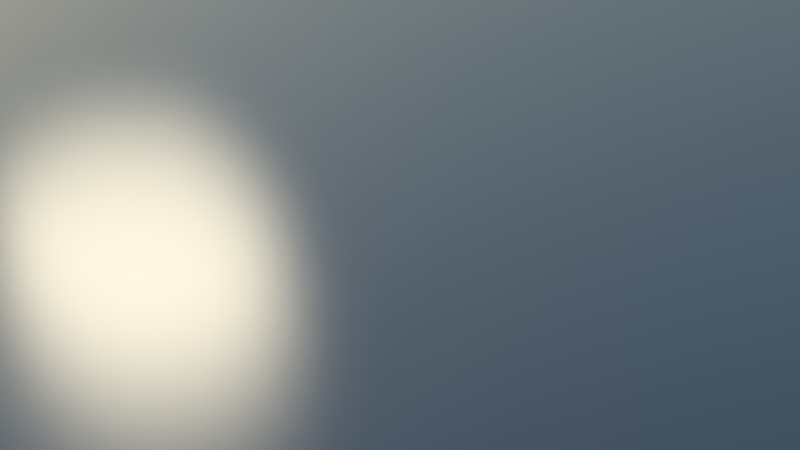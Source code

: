 # Source: droplets.blend  (saved by Blender 2.68.5; exported with 4.5.12 LTS)
import bpy
from mathutils import Matrix  # noqa: F401  (used for matrix-valued properties, if any)

bpy.ops.wm.read_factory_settings(use_empty=True)
scene = bpy.context.scene
scene.name = 'Scene'

# ---- collections
col_collection_1 = bpy.data.collections.new('Collection 1'); scene.collection.children.link(col_collection_1)

# ---- materials (node trees are filled in below, after node groups)
mat_material = bpy.data.materials.new('Material')
mat_material.alpha_threshold = 0.0
mat_material.roughness = 0.5
mat_material.line_color = (0.0, 0.0, 0.0, 1.0)
mat_material_001 = bpy.data.materials.new('Material.001')
mat_material_001.alpha_threshold = 0.0
mat_material_001.preview_render_type = 'CUBE'
mat_material_001.roughness = 0.5
mat_material_001.line_color = (0.0, 0.0, 0.0, 1.0)

# ---- material node trees
mat_material.use_nodes = True; mat_material.node_tree.nodes.clear()
_N = mat_material.node_tree.nodes; _L = mat_material.node_tree.links
n0 = _N.new('ShaderNodeOutputMaterial'); n0.name = 'Material Output'; n0.location = (300, 300)
n0.width = 120
n1 = _N.new('ShaderNodeEmission'); n1.name = 'Emission'; n1.location = (100, 300)
n1.width = 150
n1.inputs[0].default_value = (1.0, 0.9238, 0.7462, 1.0)
n1.inputs[1].default_value = 1.3
_L.new(n1.outputs[0], n0.inputs[0])
n0.is_active_output = True
mat_material_001.use_nodes = True; mat_material_001.node_tree.nodes.clear()
_N = mat_material_001.node_tree.nodes; _L = mat_material_001.node_tree.links
n0 = _N.new('ShaderNodeScript'); n0.name = 'Script'; n0.location = (-72, 378)
n0.width = 237
n0.bytecode = 'OpenShadingLanguage 1.00\n# Compiled by oslc 1.3.0\nshader droplets\nparam\tvector\tPosition\t0 0 0 \t\t %read{4,4} %write{0,0}\nparam\tfloat\tScale\t5 \t\t %read{4,4} %write{2147483647,-1}\nparam\tint\tDrops\t3 \t\t %read{17,17} %write{2147483647,-1}\nparam\tfloat\tTime\t1.7 \t\t %read{27,27} %write{2147483647,-1}\nparam\tfloat\tStartTime\t0 \t\t %read{21,21} %write{2147483647,-1}\nparam\tfloat\tEndTime\t10 \t\t %read{21,21} %write{2147483647,-1}\nparam\tfloat\tAmplitude\t1 \t\t %read{41,41} %write{2147483647,-1}\nparam\tfloat\tWavelength\t0.0099999998 \t\t %read{39,39} %write{2147483647,-1}\nparam\tfloat\tSpread\t0.0099999998 \t\t %read{49,49} %write{2147483647,-1}\nparam\tfloat\tLimit\t2 \t\t %read{1,43} %write{2147483647,-1}\nparam\tfloat\tDamping\t-0.5 \t\t %read{44,44} %write{2147483647,-1}\noparam\tfloat\tHeight\t0 \t\t %read{2147483647,-1} %write{62,62}\nglobal\tpoint\tP\t %read{0,0} %write{2147483647,-1}\nlocal\tfloat\tL\t %read{8,12} %write{3,3}\nlocal\tvector\tPos\t %read{5,31} %write{4,4}\nlocal\tvector\tip\t %read{14,14} %write{5,5}\nlocal\tfloat\th\t %read{7,62} %write{6,61}\nlocal\tfloat\t___294_dx\t %read{7,61} %write{7,61}\nlocal\tfloat\t___296_dy\t %read{7,61} %write{7,61}\nlocal\tvector\t___297_p\t %read{7,61} %write{7,61}\nlocal\tint\t___298_i\t %read{7,61} %write{7,61}\nlocal\tvector\t___299_center\t %read{7,61} %write{7,61}\nlocal\tfloat\t___299_start\t %read{7,61} %write{7,61}\nlocal\tfloat\t___299_peak\t %read{7,61} %write{7,61}\nlocal\tfloat\t___299_dc\t %read{7,61} %write{7,61}\nlocal\tfloat\t___299_t\t %read{7,61} %write{7,61}\nlocal\tfloat\t___299_a\t %read{7,61} %write{7,61}\nlocal\tfloat\t___299_dr\t %read{7,61} %write{7,61}\nlocal\tfloat\t___299_dm\t %read{7,61} %write{7,61}\ntemp\tfloat\t$tmp1\t %read{3,3} %write{2,2}\ntemp\tfloat\t$tmp2\t %read{2,2} %write{1,1}\nconst\tint\t$const1\t1\t\t %read{23,57} %write{2147483647,-1}\nconst\tfloat\t$const2\t1\t\t %read{3,61} %write{2147483647,-1}\nconst\tint\t$const3\t0\t\t %read{6,52} %write{2147483647,-1}\ntemp\tint\t$tmp3\t %read{7,61} %write{7,61}\ntemp\tint\t$tmp4\t %read{10,59} %write{10,59}\ntemp\tvector\t$tmp5\t %read{14,14} %write{13,13}\nconst\tfloat\t$const4\t0\t\t %read{13,13} %write{2147483647,-1}\ntemp\tint\t$tmp6\t %read{15,57} %write{15,57}\ntemp\tvector\t$tmp7\t %read{20,20} %write{19,19}\nconst\tstring\t$const5\t"cell"\t\t %read{19,25} %write{2147483647,-1}\ntemp\tfloat\t$tmp8\t %read{19,19} %write{18,18}\ntemp\tfloat\t$tmp9\t %read{26,26} %write{21,21}\ntemp\tfloat\t$tmp10\t %read{26,26} %write{25,25}\ntemp\tint\t$tmp11\t %read{23,23} %write{22,22}\ntemp\tint\t$tmp12\t %read{24,24} %write{23,23}\ntemp\tfloat\t$tmp13\t %read{25,25} %write{24,24}\ntemp\tfloat\t$tmp14\t %read{30,30} %write{28,28}\ntemp\tfloat\t$tmp15\t %read{30,30} %write{29,29}\ntemp\tfloat\t$tmp16\t %read{35,35} %write{30,30}\ntemp\tfloat\t$tmp17\t %read{33,33} %write{31,31}\ntemp\tfloat\t$tmp18\t %read{33,33} %write{32,32}\ntemp\tfloat\t$tmp19\t %read{36,36} %write{33,33}\nconst\tstring\t$const6\t"hypot"\t\t %read{34,34} %write{2147483647,-1}\ntemp\tfloat\t$tmp20\t %read{37,37} %write{35,35}\ntemp\tfloat\t$tmp21\t %read{37,37} %write{36,36}\ntemp\tfloat\t$tmp22\t %read{38,38} %write{37,37}\ntemp\tfloat\t$tmp23\t %read{41,41} %write{40,40}\ntemp\tfloat\t$tmp24\t %read{43,43} %write{42,42}\ntemp\tfloat\t$tmp25\t %read{51,51} %write{50,50}\ntemp\tfloat\t$tmp26\t %read{46,46} %write{45,45}\ntemp\tfloat\t$tmp27\t %read{48,48} %write{46,46}\ntemp\tfloat\t$tmp28\t %read{48,48} %write{47,47}\ntemp\tfloat\t$tmp29\t %read{49,49} %write{48,48}\ntemp\tfloat\t$tmp30\t %read{50,50} %write{49,49}\ntemp\tint\t$tmp31\t %read{53,53} %write{52,52}\ntemp\tfloat\t$tmp32\t %read{55,55} %write{54,54}\ntemp\tint\t$tmp33\t %read{2147483647,-1} %write{56,56}\ntemp\tfloat\t$tmp34\t %read{2147483647,-1} %write{58,58}\ntemp\tfloat\t$tmp35\t %read{2147483647,-1} %write{60,60}\ncode Position\n# c:\\\\users\\\\michel\\\\appdata\\\\local\\\\temp\\\\tmpf01b4w.osl:3\n#   float Scale = 5,\n\tassign\t\tPosition P \t%filename{"c:\\\\users\\\\michel\\\\appdata\\\\local\\\\temp\\\\tmpf01b4w.osl"} %line{3} %argrw{"wr"}\ncode ___main___\n# c:\\\\users\\\\michel\\\\appdata\\\\local\\\\temp\\\\tmpf01b4w.osl:18\n#   \n\tabs\t\t$tmp2 Limit \t%filename{"c:\\\\users\\\\michel\\\\appdata\\\\local\\\\temp\\\\tmpf01b4w.osl"} %line{18} %argrw{"wr"}\n\tceil\t\t$tmp1 $tmp2 \t%argrw{"wr"}\n\tmax\t\tL $tmp1 $const2 \t%argrw{"wrr"}\n# c:\\\\users\\\\michel\\\\appdata\\\\local\\\\temp\\\\tmpf01b4w.osl:20\n#   vector ip = floor(Pos);\n\tmul\t\tPos Position Scale \t%line{20} %argrw{"wrr"}\n# c:\\\\users\\\\michel\\\\appdata\\\\local\\\\temp\\\\tmpf01b4w.osl:21\n#   \n\tfloor\t\tip Pos \t%line{21} %argrw{"wr"}\n# c:\\\\users\\\\michel\\\\appdata\\\\local\\\\temp\\\\tmpf01b4w.osl:23\n#   for(float dx = -L; dx <= L; dx++){\n\tassign\t\th $const3 \t%line{23} %argrw{"wr"}\n# c:\\\\users\\\\michel\\\\appdata\\\\local\\\\temp\\\\tmpf01b4w.osl:24\n#   for(float dy = -L; dy <= L; dy++){\n\tfor\t\t$tmp3 9 10 60 62 \t%line{24} %argrw{"r"}\n\tneg\t\t___294_dx L \t%argrw{"wr"}\n\tle\t\t$tmp3 ___294_dx L \t%argrw{"wrr"}\n# c:\\\\users\\\\michel\\\\appdata\\\\local\\\\temp\\\\tmpf01b4w.osl:25\n#   vector p = ip+vector(dx,dy,0);\n\tfor\t\t$tmp4 12 13 58 60 \t%line{25} %argrw{"r"}\n\tneg\t\t___296_dy L \t%argrw{"wr"}\n\tle\t\t$tmp4 ___296_dy L \t%argrw{"wrr"}\n# c:\\\\users\\\\michel\\\\appdata\\\\local\\\\temp\\\\tmpf01b4w.osl:26\n#   //printf("p %.2f\\n",p);\n\tvector\t\t$tmp5 ___294_dx ___296_dy $const4 \t%line{26} %argrw{"wrrr"}\n\tadd\t\t___297_p ip $tmp5 \t%argrw{"wrr"}\n# c:\\\\users\\\\michel\\\\appdata\\\\local\\\\temp\\\\tmpf01b4w.osl:28\n#     vector center = noise("cell",p,i) + p;\n\tfor\t\t$tmp6 17 18 56 58 \t%line{28} %argrw{"r"}\n\tassign\t\t___298_i $const3 \t%argrw{"wr"}\n\tlt\t\t$tmp6 ___298_i Drops \t%argrw{"wrr"}\n# c:\\\\users\\\\michel\\\\appdata\\\\local\\\\temp\\\\tmpf01b4w.osl:29\n#     //printf("c %.2f\\n",center);\n\tassign\t\t$tmp8 ___298_i \t%line{29} %argrw{"wr"}\n\tnoise\t\t$tmp7 $const5 ___297_p $tmp8 \t%argrw{"wrrr"}\n\tadd\t\t___299_center $tmp7 ___297_p \t%argrw{"wrr"}\n# c:\\\\users\\\\michel\\\\appdata\\\\local\\\\temp\\\\tmpf01b4w.osl:31\n#     float peak = Time - start;\n\tsub\t\t$tmp9 EndTime StartTime \t%line{31} %argrw{"wrr"}\n\tneg\t\t$tmp11 ___298_i \t%argrw{"wr"}\n\tsub\t\t$tmp12 $tmp11 $const1 \t%argrw{"wrr"}\n\tassign\t\t$tmp13 $tmp12 \t%argrw{"wr"}\n\tnoise\t\t$tmp10 $const5 ___297_p $tmp13 \t%argrw{"wrrr"}\n\tmul\t\t___299_start $tmp9 $tmp10 \t%argrw{"wrr"}\n# c:\\\\users\\\\michel\\\\appdata\\\\local\\\\temp\\\\tmpf01b4w.osl:32\n#     // ignore z-component\n\tsub\t\t___299_peak Time ___299_start \t%line{32} %argrw{"wrr"}\n# c:\\\\users\\\\michel\\\\appdata\\\\local\\\\temp\\\\tmpf01b4w.osl:34\n#     //if( peak <= Limit){\n\tcompref\t\t$tmp14 Pos $const3 \t%line{34} %argrw{"wrr"}\n\tcompref\t\t$tmp15 ___299_center $const3 \t%argrw{"wrr"}\n\tsub\t\t$tmp16 $tmp14 $tmp15 \t%argrw{"wrr"}\n\tcompref\t\t$tmp17 Pos $const1 \t%argrw{"wrr"}\n\tcompref\t\t$tmp18 ___299_center $const1 \t%argrw{"wrr"}\n\tsub\t\t$tmp19 $tmp17 $tmp18 \t%argrw{"wrr"}\n\tfunctioncall\t$const6 39 \t%argrw{"r"}\n# E:/blender-2.67b-windows64\\\\2.67\\\\scripts\\\\addons\\\\cycles\\\\shader\\\\stdosl.h:113\n# normal degrees (normal x) { return x*(180.0/M_PI); }\n\tmul\t\t$tmp20 $tmp16 $tmp16 \t%filename{"E:/blender-2.67b-windows64\\\\2.67\\\\scripts\\\\addons\\\\cycles\\\\shader\\\\stdosl.h"} %line{113} %argrw{"wrr"}\n\tmul\t\t$tmp21 $tmp19 $tmp19 \t%argrw{"wrr"}\n\tadd\t\t$tmp22 $tmp20 $tmp21 \t%argrw{"wrr"}\n\tsqrt\t\t___299_dc $tmp22 \t%argrw{"wr"}\n# c:\\\\users\\\\michel\\\\appdata\\\\local\\\\temp\\\\tmpf01b4w.osl:36\n#       float a = Amplitude * cos(t);\n\tdiv\t\t___299_t ___299_dc Wavelength \t%filename{"c:\\\\users\\\\michel\\\\appdata\\\\local\\\\temp\\\\tmpf01b4w.osl"} %line{36} %argrw{"wrr"}\n# c:\\\\users\\\\michel\\\\appdata\\\\local\\\\temp\\\\tmpf01b4w.osl:37\n#       float dr= (Limit-peak)/Limit;\n\tcos\t\t$tmp23 ___299_t \t%line{37} %argrw{"wr"}\n\tmul\t\t___299_a Amplitude $tmp23 \t%argrw{"wrr"}\n# c:\\\\users\\\\michel\\\\appdata\\\\local\\\\temp\\\\tmpf01b4w.osl:38\n#       float dm=pow(dr,Damping);\n\tsub\t\t$tmp24 Limit ___299_peak \t%line{38} %argrw{"wrr"}\n\tdiv\t\t___299_dr $tmp24 Limit \t%argrw{"wrr"}\n# c:\\\\users\\\\michel\\\\appdata\\\\local\\\\temp\\\\tmpf01b4w.osl:39\n#       dm *= exp(-(dc-peak)*(dc-peak)/Spread);\n\tpow\t\t___299_dm ___299_dr Damping \t%line{39} %argrw{"wrr"}\n# c:\\\\users\\\\michel\\\\appdata\\\\local\\\\temp\\\\tmpf01b4w.osl:40\n#       if( dm > 0 ){\n\tsub\t\t$tmp26 ___299_dc ___299_peak \t%line{40} %argrw{"wrr"}\n\tneg\t\t$tmp27 $tmp26 \t%argrw{"wr"}\n\tsub\t\t$tmp28 ___299_dc ___299_peak \t%argrw{"wrr"}\n\tmul\t\t$tmp29 $tmp27 $tmp28 \t%argrw{"wrr"}\n\tdiv\t\t$tmp30 $tmp29 Spread \t%argrw{"wrr"}\n\texp\t\t$tmp25 $tmp30 \t%argrw{"wr"}\n\tmul\t\t___299_dm ___299_dm $tmp25 \t%argrw{"wrr"}\n# c:\\\\users\\\\michel\\\\appdata\\\\local\\\\temp\\\\tmpf01b4w.osl:41\n#         h += a*dm;\n\tgt\t\t$tmp31 ___299_dm $const3 \t%line{41} %argrw{"wrr"}\n\tif\t\t$tmp31 56 56 \t%argrw{"r"}\n# c:\\\\users\\\\michel\\\\appdata\\\\local\\\\temp\\\\tmpf01b4w.osl:42\n#       }\n\tmul\t\t$tmp32 ___299_a ___299_dm \t%line{42} %argrw{"wrr"}\n\tadd\t\th h $tmp32 \t%argrw{"wrr"}\n# c:\\\\users\\\\michel\\\\appdata\\\\local\\\\temp\\\\tmpf01b4w.osl:28\n#     vector center = noise("cell",p,i) + p;\n\tassign\t\t$tmp33 ___298_i \t%line{28} %argrw{"wr"}\n\tadd\t\t___298_i ___298_i $const1 \t%argrw{"wrr"}\n# c:\\\\users\\\\michel\\\\appdata\\\\local\\\\temp\\\\tmpf01b4w.osl:25\n#   vector p = ip+vector(dx,dy,0);\n\tassign\t\t$tmp34 ___296_dy \t%line{25} %argrw{"wr"}\n\tadd\t\t___296_dy ___296_dy $const2 \t%argrw{"wrr"}\n# c:\\\\users\\\\michel\\\\appdata\\\\local\\\\temp\\\\tmpf01b4w.osl:24\n#   for(float dy = -L; dy <= L; dy++){\n\tassign\t\t$tmp35 ___294_dx \t%line{24} %argrw{"wr"}\n\tadd\t\t___294_dx ___294_dx $const2 \t%argrw{"wrr"}\n# c:\\\\users\\\\michel\\\\appdata\\\\local\\\\temp\\\\tmpf01b4w.osl:48\n# }\n\tassign\t\tHeight h \t%line{48} %argrw{"wr"}\n\tend\n'
n0.bytecode_hash = 'DC7AC4F1D1FC553EEEDDB6F0A7150D47'
n0.inputs[0].default_value = 2
n0.inputs[1].default_value = 3.534
n0.inputs[2].default_value = 0.0
n0.inputs[3].default_value = 10.0
n0.inputs[4].default_value = 1.0
n0.inputs[5].default_value = 0.03
n0.inputs[6].default_value = 0.03
n0.inputs[7].default_value = 0.5
n0.inputs[9].default_value = 5.0
n0.inputs[10].default_value = 1.9
n1 = _N.new('ShaderNodeTexCoord'); n1.name = 'Texture Coordinate'; n1.location = (-257, 376)
n1.width = 150
n2 = _N.new('ShaderNodeBump'); n2.name = 'Bump'; n2.location = (204, 376)
n2.width = 150
n2.inputs[0].default_value = 0.1
n2.inputs[1].default_value = 0.1
n2.inputs[2].default_value = 1.0
n3 = _N.new('ShaderNodeBsdfAnisotropic'); n3.name = 'Glossy BSDF'; n3.location = (385, 374)
n3.distribution = 'BECKMANN'
n3.inputs[1].default_value = 0.2449
n4 = _N.new('ShaderNodeOutputMaterial'); n4.name = 'Material Output'; n4.location = (558, 369)
n4.width = 120
n4.hide = True
_L.new(n1.outputs[2], n0.inputs[8])
_L.new(n0.outputs[0], n2.inputs[3])
_L.new(n2.outputs[0], n3.inputs[4])
_L.new(n3.outputs[0], n4.inputs[0])
n4.is_active_output = True

# ---- world
world_world_001 = bpy.data.worlds.new('World.001'); scene.world = world_world_001
world_world_001.use_nodes = True; world_world_001.node_tree.nodes.clear()
_N = world_world_001.node_tree.nodes; _L = world_world_001.node_tree.links
n0 = _N.new('ShaderNodeBackground'); n0.name = 'Background'; n0.location = (10, 300)
n0.width = 150
n0.inputs[1].default_value = 2.2
n1 = _N.new('ShaderNodeTexSky'); n1.name = 'Sky Texture'; n1.location = (-189, 315)
n1.sky_type = 'HOSEK_WILKIE'
n1.sun_direction = (-0.9462, 0.2385, 0.2189)
n1.turbidity = 2.368
n1.ground_albedo = 2.98e-08
n1.sun_elevation = 1.571
n2 = _N.new('ShaderNodeOutputWorld'); n2.name = 'World Output'; n2.location = (201, 299)
n2.width = 120
_L.new(n0.outputs[0], n2.inputs[0])
_L.new(n1.outputs[0], n0.inputs[0])
n2.is_active_output = True
world_world_001.color = (0.05088, 0.05088, 0.05088)
world_world_001.use_sun_shadow = False
world_world_001.sun_shadow_jitter_overblur = 0.0
world_world_001.cycles.sampling_method = 'MANUAL'
world_world_001.cycles.sample_map_resolution = 256

# ---- cameras
cam_camera = bpy.data.cameras.new('Camera')
cam_camera.clip_end = 100.0
cam_camera.lens = 54.84
cam_camera.sensor_width = 32.0
cam_camera.sensor_height = 18.0
cam_camera.ortho_scale = 7.314
cam_camera.dof.focus_distance = 0.0

# ---- meshes
me_plane_001 = bpy.data.meshes.new('Plane.001')
me_plane_001.from_pydata([(1.0, -1.0, 0.0), (-1.0, -1.0, 0.0), (1.0, 1.0, 0.0), (-1.0, 1.0, 0.0)], [], [(1, 0, 2, 3)])
me_plane_001.materials.append(mat_material)
me_plane_001.use_remesh_preserve_volume = False
me_plane_001.use_remesh_preserve_attributes = False
me_plane_001.use_mirror_vertex_groups = False
me_plane_001.update()
me_plane = bpy.data.meshes.new('Plane')
me_plane.from_pydata([(1.0, -1.0, 0.0), (-1.0, -1.0, 0.0), (1.0, 1.0, 0.0), (-1.0, 1.0, 0.0)], [], [(1, 0, 2, 3)])
_uv = me_plane.uv_layers.new(name='UVMap')
_uv.uv.foreach_set('vector', [0.0, 0.0, 1.0, 0.0, 1.0, 1.0, 0.0, 1.0])
me_plane.materials.append(mat_material_001)
me_plane.use_remesh_preserve_volume = False
me_plane.use_remesh_preserve_attributes = False
me_plane.use_mirror_vertex_groups = False
me_plane.update()

# ---- objects
ob_plane_001 = bpy.data.objects.new('Plane.001', me_plane_001)
ob_plane = bpy.data.objects.new('Plane', me_plane)
ob_camera = bpy.data.objects.new('Camera', cam_camera)

# ---- transforms, parenting, visibility, modifiers, constraints
ob_plane_001.location = (-5.38, 0.5535, 4.078)
ob_plane_001.rotation_euler = (0.0, -0.7647, 0.0)
ob_plane_001.scale = (1.981, 1.981, 1.981)
ob_plane_001.lineart.crease_threshold = 0.0
_m = ob_plane_001.modifiers.new('Subsurf', 'SUBSURF')
_m.uv_smooth = 'PRESERVE_CORNERS'
_m.quality = 2
_m.levels = 2
_m.show_only_control_edges = False
ob_plane.location = (0.0, 0.0, 0.02)
ob_plane.scale = (5.262, 5.262, 5.262)
ob_plane.lineart.crease_threshold = 0.0
ob_camera.location = (7.729, -7.471, 3.658)
ob_camera.rotation_euler = (1.132, 0.01082, 0.8149)
ob_camera.lock_rotations_4d = False
ob_camera.empty_display_type = 'ARROWS'
ob_camera.color = (0.0, 0.0, 0.0, 0.0)
ob_camera.display_type = 'WIRE'
ob_camera.lineart.crease_threshold = 0.0

# ---- collection membership
col_collection_1.objects.link(ob_plane_001)
col_collection_1.objects.link(ob_plane)
col_collection_1.objects.link(ob_camera)

# ---- scene / render settings (as saved in the file)
scene.camera = ob_camera
scene.frame_start = 1; scene.frame_end = 250; scene.frame_set(89)
scene.render.engine = 'CYCLES'
scene.render.image_settings.color_mode = 'RGB'
scene.render.image_settings.compression = 90
scene.render.resolution_x = 1280
scene.render.resolution_y = 720
scene.render.dither_intensity = 0.0
scene.render.bake_margin = 2
scene.render.bake_bias = 0.0
scene.cycles.shading_system = True
scene.cycles.use_denoising = False
scene.cycles.samples = 20
scene.cycles.sampling_pattern = 'TABULATED_SOBOL'
scene.cycles.light_sampling_threshold = 0.0
scene.cycles.use_adaptive_sampling = False
scene.cycles.use_light_tree = False
scene.cycles.caustics_reflective = False
scene.cycles.caustics_refractive = False
scene.cycles.max_bounces = 8
scene.cycles.diffuse_bounces = 0
scene.cycles.glossy_bounces = 1
scene.cycles.transmission_bounces = 2
scene.cycles.volume_bounces = 1
scene.cycles.pixel_filter_type = 'GAUSSIAN'
scene.cycles.sample_clamp_indirect = 0.0
scene.view_settings.view_transform = 'Standard'
bpy.context.view_layer.update()
